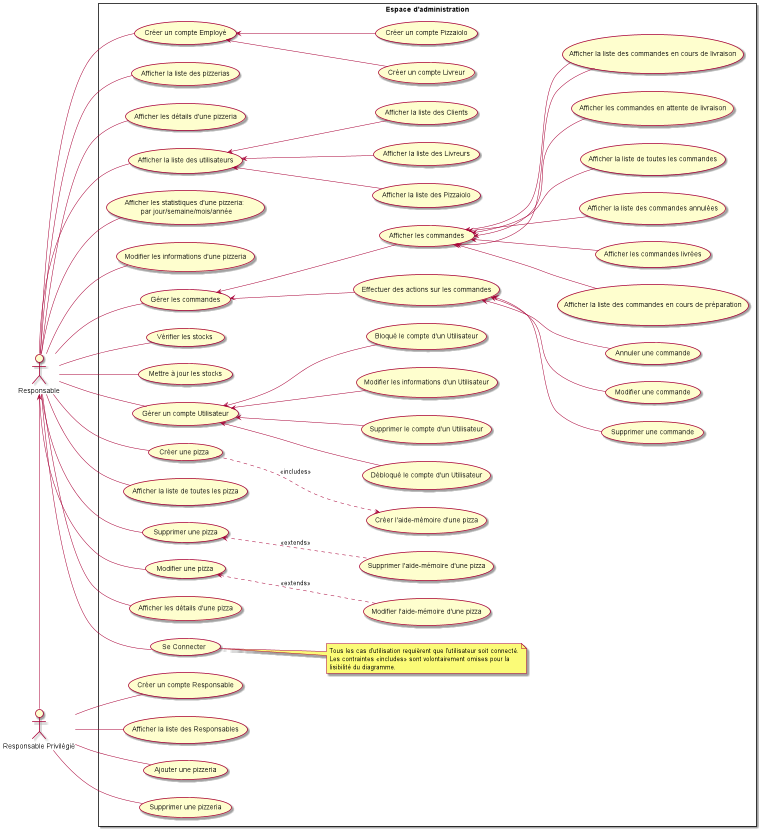

The diagram above was rendered by PlantUML. Its source (embedded in the PNG):
@startuml
skinparam dpi 800
left to right direction

actor Responsable
actor "Responsable Privilégié" as superUser

rectangle "Espace d'administration" {
    usecase (Créer un compte Pizzaiolo) as createPizzaioloAccount
    usecase (Créer un compte Livreur) as createDeliverAccount
    usecase (Créer un compte Responsable) as createResponsableAccount
    usecase (Afficher la liste des Pizzaiolo) as showPizzaiolos
    usecase (Afficher la liste des Livreurs) as showDelivers
    usecase (Afficher la liste des Clients) as showClients
    usecase (Supprimer le compte d'un Utilisateur) as deleteUerAccount
    usecase (Modifier les informations d'un Utilisateur) as editUserInfo
    usecase (Bloqué le compte d'un Utilisateur) as blockUser
    usecase (Débloqué le compte d'un Utilisateur) as unblockUser
    usecase (Afficher les commandes) as showOrders
    usecase (Afficher la liste de toutes les commandes) as showAllOrders
    usecase (Afficher les commandes en attente de livraison) as showOrdersWaitingForDelivery
    usecase (Afficher la liste des commandes en cours de livraison) as showOrdersInDeliveringProcess
    usecase (Afficher la liste des commandes en cours de préparation) as showOrdersInCookingProcess
    usecase (Afficher les commandes livrées) as showDeliveredOrders
    usecase (Afficher la liste des commandes annulées) as showCanceledOrders
    usecase (Effectuer des actions sur les commandes) as makeActionsOnOrders
    usecase (Supprimer une commande) as deleteOrder
    usecase (Modifier une commande) as editOrder
    usecase (Annuler une commande) as cancelOrder
    usecase (Créer un compte Employé) as createUserAccount
    usecase (Afficher la liste des Responsables) as showResponsables
    usecase (Ajouter une pizzeria) as createPizzeria
    usecase (Supprimer une pizzeria) as removePizzeria
    usecase (Afficher la liste des pizzerias) as showPizzerias
    usecase (Afficher les détails d'une pizzeria) as showPizzeriaDetails
    usecase (Afficher la liste des utilisateurs) as showUsers
    usecase (Afficher les statistiques d'une pizzeria: \n par jour/semaine/mois/année) as showPizzeriaStats
    usecase (Modifier les informations d'une pizzeria) as editPizzeriaInfo
    usecase (Gérer les commandes) as managerOrders
    usecase (Vérifier les stocks) as checkStock
    usecase (Mettre à jour les stocks) as updateStock
    usecase (Gérer un compte Utilisateur) as manageUserAccount
    usecase (Créer l'aide-mémoire d'une pizza) as createMem_aid
    usecase (Modifier l'aide-mémoire d'une pizza) as editMem_aid
    usecase (Supprimer l'aide-mémoire d'une pizza) as deleteMem_aid
    usecase (Créer une pizza) as createPizza
    usecase (Afficher la liste de toutes les pizza) as showAllPizza
    usecase (Supprimer une pizza) as deletePizza
    usecase (Modifier une pizza) as editPizza
    usecase (Afficher les détails d'une pizza) as showPizzaDetails
    usecase (Se Connecter) as login

    note right of login
        Tous les cas d'utilisation requièrent que l'utilisateur soit connecté.
        Les contraintes <<includes>> sont volontairement omises pour la
        lisibilité du diagramme.
    end note
}

Responsable -- login
Responsable -- showUsers
Responsable -- managerOrders
Responsable -- showPizzerias
Responsable -- showPizzeriaDetails
Responsable -- showPizzeriaStats
Responsable -- editPizzeriaInfo
Responsable -- checkStock
Responsable -- updateStock
Responsable -- createUserAccount
Responsable -- manageUserAccount
Responsable -- createPizza
Responsable -- showAllPizza
Responsable -- editPizza
Responsable -- deletePizza
Responsable -- showPizzaDetails

superUser -- createPizzeria
superUser -- removePizzeria
superUser -- createResponsableAccount
superUser -- showResponsables

managerOrders <-- showOrders
managerOrders <-- makeActionsOnOrders

makeActionsOnOrders <-- editOrder
makeActionsOnOrders <-- deleteOrder
makeActionsOnOrders <-- cancelOrder

createPizza ..> createMem_aid : <<includes>>
deletePizza <.. deleteMem_aid : <<extends>>
editPizza <.. editMem_aid : <<extends>>

showOrders <-- showAllOrders
showOrders <-- showOrdersInDeliveringProcess
showOrders <-- showCanceledOrders
showOrders <-- showOrdersInDeliveringProcess
showOrders <-- showOrdersInCookingProcess
showOrders <-- showDeliveredOrders
showOrders <-- showOrdersWaitingForDelivery

manageUserAccount <-- deleteUerAccount
manageUserAccount <-- editUserInfo
manageUserAccount <-- blockUser
manageUserAccount <-- unblockUser

showUsers <-- showPizzaiolos
showUsers <-- showDelivers
showUsers <-- showClients

createUserAccount <-- createDeliverAccount
createUserAccount <-- createPizzaioloAccount

Responsable <- superUser

'showUsers ..> login : <<include>>
'deleteUerAccount ..> login : <<include>>
'editUserInfo ..> login : <<include>>
'blockUser ..> login : <<include>>
'unblockUser ..> login : <<include>>
'showAllOrders ..> login : <<include>>
'showOrdersInDeliveringProcess ..> login : <<include>>
'showCanceledOrders ..> login : <<include>>
'deleteOrder ..> login : <<include>>
'showPizzerias ..> login : <<include>>
'showPizzeriaDetails ..> login : <<include>>
'showPizzeriaStats ..> login : <<include>>
'editPizzeriaInfo ..> login : <<include>>
'updateStock ..> login : <<include>>
'checkStock ..> login : <<include>>

@enduml